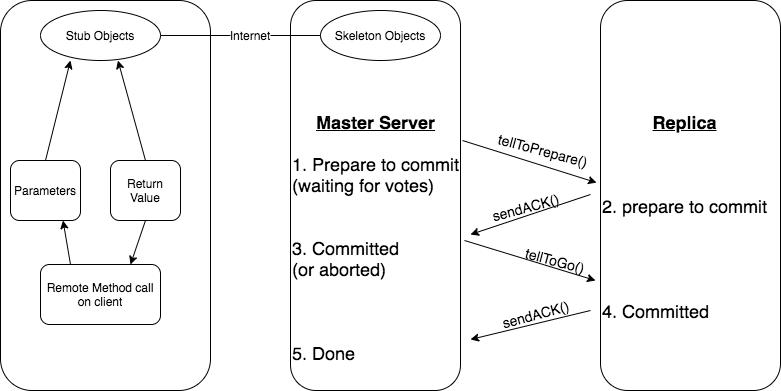

The diagram above was exported from draw.io. Its source (the exported page's mxGraphModel, read from the mxfile embedded in the PNG):
<mxGraphModel dx="720" dy="439" grid="1" gridSize="10" guides="1" tooltips="1" connect="1" arrows="1" fold="1" page="1" pageScale="1" pageWidth="827" pageHeight="1169" math="0" shadow="0">
  <root>
    <mxCell id="0" />
    <mxCell id="1" parent="0" />
    <mxCell id="wgAh3NUsixlhx05czQVw-1" value="&lt;div style=&quot;text-align: center&quot;&gt;&lt;u style=&quot;font-size: 18px&quot;&gt;&lt;b&gt;&lt;br&gt;&lt;/b&gt;&lt;/u&gt;&lt;/div&gt;&lt;div style=&quot;text-align: center&quot;&gt;&lt;u style=&quot;font-size: 18px&quot;&gt;&lt;b&gt;&lt;br&gt;&lt;/b&gt;&lt;/u&gt;&lt;/div&gt;&lt;div style=&quot;text-align: center&quot;&gt;&lt;u style=&quot;font-size: 18px&quot;&gt;&lt;b&gt;&lt;br&gt;&lt;/b&gt;&lt;/u&gt;&lt;/div&gt;&lt;div style=&quot;text-align: center&quot;&gt;&lt;u style=&quot;font-size: 18px&quot;&gt;&lt;b&gt;&lt;br&gt;&lt;/b&gt;&lt;/u&gt;&lt;/div&gt;&lt;div style=&quot;text-align: center&quot;&gt;&lt;u style=&quot;font-size: 18px&quot;&gt;&lt;b&gt;Master Server&lt;/b&gt;&lt;/u&gt;&lt;br&gt;&lt;/div&gt;&lt;font style=&quot;font-size: 18px&quot;&gt;&lt;br&gt;1. Prepare to commit&lt;br&gt;(waiting for votes)&lt;br&gt;&lt;br&gt;&lt;br&gt;3. Committed &lt;br&gt;(or aborted)&lt;br&gt;&lt;br&gt;&lt;br&gt;&lt;br&gt;5. Done&lt;/font&gt;" style="rounded=1;whiteSpace=wrap;html=1;align=left;" vertex="1" parent="1">
      <mxGeometry x="320" y="40" width="170" height="390" as="geometry" />
    </mxCell>
    <mxCell id="wgAh3NUsixlhx05czQVw-2" value="&lt;div style=&quot;text-align: center&quot;&gt;&lt;u style=&quot;font-size: 18px&quot;&gt;&lt;b&gt;&lt;br&gt;&lt;/b&gt;&lt;/u&gt;&lt;/div&gt;&lt;div style=&quot;text-align: center&quot;&gt;&lt;u style=&quot;font-size: 18px&quot;&gt;&lt;b&gt;&lt;br&gt;&lt;/b&gt;&lt;/u&gt;&lt;/div&gt;&lt;div style=&quot;text-align: center&quot;&gt;&lt;u style=&quot;font-size: 18px&quot;&gt;&lt;b&gt;&lt;br&gt;&lt;/b&gt;&lt;/u&gt;&lt;/div&gt;&lt;div style=&quot;text-align: center&quot;&gt;&lt;u style=&quot;font-size: 18px&quot;&gt;&lt;b&gt;Replica&lt;/b&gt;&lt;/u&gt;&lt;/div&gt;&lt;font style=&quot;font-size: 18px&quot;&gt;&lt;br&gt;&lt;br&gt;&lt;br&gt;2. prepare to commit&lt;br&gt;&lt;br&gt;&lt;br&gt;&lt;br&gt;&lt;br&gt;4. Committed &lt;br&gt;&lt;br&gt;&lt;/font&gt;" style="rounded=1;whiteSpace=wrap;html=1;align=left;" vertex="1" parent="1">
      <mxGeometry x="630" y="40" width="180" height="390" as="geometry" />
    </mxCell>
    <mxCell id="wgAh3NUsixlhx05czQVw-4" value="" style="endArrow=classic;html=1;entryX=-0.022;entryY=0.467;entryDx=0;entryDy=0;entryPerimeter=0;" edge="1" parent="1" target="wgAh3NUsixlhx05czQVw-2">
      <mxGeometry width="50" height="50" relative="1" as="geometry">
        <mxPoint x="492" y="180" as="sourcePoint" />
        <mxPoint x="671.008" y="226" as="targetPoint" />
      </mxGeometry>
    </mxCell>
    <mxCell id="wgAh3NUsixlhx05czQVw-5" value="" style="endArrow=classic;html=1;" edge="1" parent="1">
      <mxGeometry width="50" height="50" relative="1" as="geometry">
        <mxPoint x="494" y="280" as="sourcePoint" />
        <mxPoint x="625" y="320" as="targetPoint" />
      </mxGeometry>
    </mxCell>
    <mxCell id="wgAh3NUsixlhx05czQVw-6" value="" style="endArrow=classic;html=1;" edge="1" parent="1">
      <mxGeometry width="50" height="50" relative="1" as="geometry">
        <mxPoint x="620" y="234" as="sourcePoint" />
        <mxPoint x="500" y="274" as="targetPoint" />
      </mxGeometry>
    </mxCell>
    <mxCell id="wgAh3NUsixlhx05czQVw-7" value="" style="endArrow=classic;html=1;" edge="1" parent="1">
      <mxGeometry width="50" height="50" relative="1" as="geometry">
        <mxPoint x="620" y="350" as="sourcePoint" />
        <mxPoint x="500" y="379" as="targetPoint" />
      </mxGeometry>
    </mxCell>
    <mxCell id="wgAh3NUsixlhx05czQVw-8" value="&lt;font style=&quot;font-size: 14px&quot;&gt;sendACK()&lt;/font&gt;" style="text;html=1;resizable=0;autosize=1;align=center;verticalAlign=middle;points=[];fillColor=none;strokeColor=none;rounded=0;rotation=-15;" vertex="1" parent="1">
      <mxGeometry x="515" y="237" width="80" height="20" as="geometry" />
    </mxCell>
    <mxCell id="wgAh3NUsixlhx05czQVw-9" value="&lt;font style=&quot;font-size: 14px&quot;&gt;tellToPrepare()&lt;/font&gt;" style="text;html=1;strokeColor=none;fillColor=none;align=center;verticalAlign=middle;whiteSpace=wrap;rounded=0;rotation=15;" vertex="1" parent="1">
      <mxGeometry x="553" y="180" width="40" height="20" as="geometry" />
    </mxCell>
    <mxCell id="wgAh3NUsixlhx05czQVw-10" value="&lt;font style=&quot;font-size: 14px&quot;&gt;sendACK()&lt;/font&gt;" style="text;html=1;resizable=0;autosize=1;align=center;verticalAlign=middle;points=[];fillColor=none;strokeColor=none;rounded=0;rotation=-15;" vertex="1" parent="1">
      <mxGeometry x="525" y="344" width="80" height="20" as="geometry" />
    </mxCell>
    <mxCell id="wgAh3NUsixlhx05czQVw-11" value="&lt;font style=&quot;font-size: 14px&quot;&gt;tellToGo()&lt;/font&gt;" style="text;html=1;strokeColor=none;fillColor=none;align=center;verticalAlign=middle;whiteSpace=wrap;rounded=0;rotation=15;" vertex="1" parent="1">
      <mxGeometry x="565" y="290" width="40" height="20" as="geometry" />
    </mxCell>
    <mxCell id="wgAh3NUsixlhx05czQVw-12" value="" style="rounded=1;whiteSpace=wrap;html=1;" vertex="1" parent="1">
      <mxGeometry x="30" y="40" width="210" height="390" as="geometry" />
    </mxCell>
    <mxCell id="wgAh3NUsixlhx05czQVw-13" value="Remote Method call on client" style="rounded=1;whiteSpace=wrap;html=1;" vertex="1" parent="1">
      <mxGeometry x="70" y="304" width="120" height="60" as="geometry" />
    </mxCell>
    <mxCell id="wgAh3NUsixlhx05czQVw-14" value="Parameters" style="rounded=1;whiteSpace=wrap;html=1;" vertex="1" parent="1">
      <mxGeometry x="40" y="200" width="70" height="60" as="geometry" />
    </mxCell>
    <mxCell id="wgAh3NUsixlhx05czQVw-15" value="Return Value" style="rounded=1;whiteSpace=wrap;html=1;" vertex="1" parent="1">
      <mxGeometry x="140" y="200" width="70" height="60" as="geometry" />
    </mxCell>
    <mxCell id="wgAh3NUsixlhx05czQVw-16" value="Stub Objects" style="ellipse;whiteSpace=wrap;html=1;" vertex="1" parent="1">
      <mxGeometry x="70" y="50" width="120" height="50" as="geometry" />
    </mxCell>
    <mxCell id="wgAh3NUsixlhx05czQVw-17" value="Skeleton Objects" style="ellipse;whiteSpace=wrap;html=1;" vertex="1" parent="1">
      <mxGeometry x="350" y="50" width="120" height="50" as="geometry" />
    </mxCell>
    <mxCell id="wgAh3NUsixlhx05czQVw-19" value="" style="endArrow=classic;html=1;entryX=0.333;entryY=0.154;entryDx=0;entryDy=0;entryPerimeter=0;exitX=0.5;exitY=0;exitDx=0;exitDy=0;" edge="1" parent="1" source="wgAh3NUsixlhx05czQVw-14" target="wgAh3NUsixlhx05czQVw-12">
      <mxGeometry width="50" height="50" relative="1" as="geometry">
        <mxPoint x="70" y="200" as="sourcePoint" />
        <mxPoint x="120" y="150" as="targetPoint" />
      </mxGeometry>
    </mxCell>
    <mxCell id="wgAh3NUsixlhx05czQVw-20" value="" style="endArrow=classic;html=1;entryX=0.333;entryY=0.154;entryDx=0;entryDy=0;entryPerimeter=0;exitX=0.5;exitY=0;exitDx=0;exitDy=0;" edge="1" parent="1" source="wgAh3NUsixlhx05czQVw-15">
      <mxGeometry width="50" height="50" relative="1" as="geometry">
        <mxPoint x="122.53" y="199.94" as="sourcePoint" />
        <mxPoint x="147.46000000000006" y="100" as="targetPoint" />
      </mxGeometry>
    </mxCell>
    <mxCell id="wgAh3NUsixlhx05czQVw-21" value="" style="endArrow=classic;html=1;entryX=0.75;entryY=0;entryDx=0;entryDy=0;exitX=0.5;exitY=1;exitDx=0;exitDy=0;" edge="1" parent="1" source="wgAh3NUsixlhx05czQVw-15" target="wgAh3NUsixlhx05czQVw-13">
      <mxGeometry width="50" height="50" relative="1" as="geometry">
        <mxPoint x="410" y="270" as="sourcePoint" />
        <mxPoint x="460" y="220" as="targetPoint" />
      </mxGeometry>
    </mxCell>
    <mxCell id="wgAh3NUsixlhx05czQVw-22" value="" style="endArrow=classic;html=1;exitX=0.25;exitY=0;exitDx=0;exitDy=0;entryX=0.75;entryY=1;entryDx=0;entryDy=0;" edge="1" parent="1" source="wgAh3NUsixlhx05czQVw-13" target="wgAh3NUsixlhx05czQVw-14">
      <mxGeometry width="50" height="50" relative="1" as="geometry">
        <mxPoint x="410" y="270" as="sourcePoint" />
        <mxPoint x="460" y="220" as="targetPoint" />
      </mxGeometry>
    </mxCell>
    <mxCell id="wgAh3NUsixlhx05czQVw-24" value="" style="endArrow=none;html=1;exitX=1;exitY=0.5;exitDx=0;exitDy=0;entryX=0;entryY=0.5;entryDx=0;entryDy=0;" edge="1" parent="1" source="wgAh3NUsixlhx05czQVw-23" target="wgAh3NUsixlhx05czQVw-17">
      <mxGeometry width="50" height="50" relative="1" as="geometry">
        <mxPoint x="530" y="240" as="sourcePoint" />
        <mxPoint x="580" y="190" as="targetPoint" />
      </mxGeometry>
    </mxCell>
    <mxCell id="wgAh3NUsixlhx05czQVw-25" value="" style="endArrow=none;html=1;exitX=1;exitY=0.5;exitDx=0;exitDy=0;entryX=0;entryY=0.5;entryDx=0;entryDy=0;" edge="1" parent="1" source="wgAh3NUsixlhx05czQVw-16" target="wgAh3NUsixlhx05czQVw-23">
      <mxGeometry width="50" height="50" relative="1" as="geometry">
        <mxPoint x="190" y="75" as="sourcePoint" />
        <mxPoint x="350" y="75" as="targetPoint" />
      </mxGeometry>
    </mxCell>
    <mxCell id="wgAh3NUsixlhx05czQVw-23" value="Internet" style="text;html=1;strokeColor=none;fillColor=none;align=center;verticalAlign=middle;whiteSpace=wrap;rounded=0;" vertex="1" parent="1">
      <mxGeometry x="260" y="65" width="40" height="20" as="geometry" />
    </mxCell>
  </root>
</mxGraphModel>